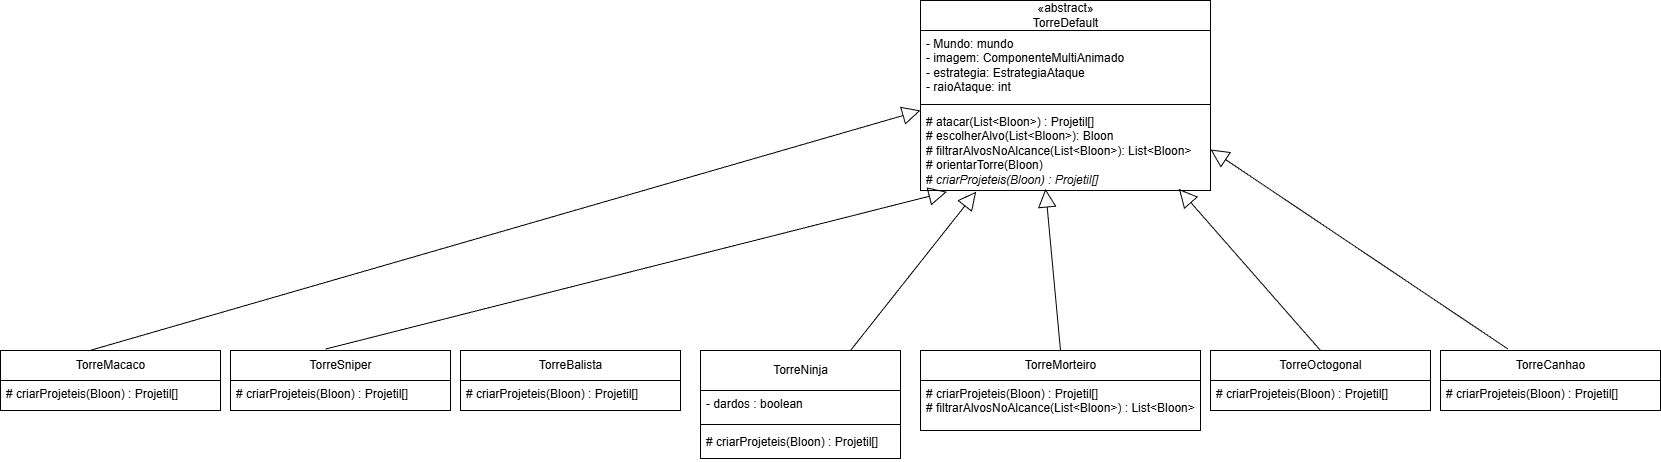

The diagram above was exported from draw.io. Its source (the exported page's mxGraphModel, read from the mxfile embedded in the PNG):
<mxGraphModel dx="1826" dy="703" grid="1" gridSize="10" guides="1" tooltips="1" connect="1" arrows="1" fold="1" page="1" pageScale="1" pageWidth="850" pageHeight="1100" math="0" shadow="0">
  <root>
    <mxCell id="0" />
    <mxCell id="1" parent="0" />
    <mxCell id="NyfTqka7rlIoSmHu-fLT-1" parent="1" style="swimlane;fontStyle=0;childLayout=stackLayout;horizontal=1;startSize=30;fillColor=none;horizontalStack=0;resizeParent=1;resizeParentMax=0;resizeLast=0;collapsible=1;marginBottom=0;html=1;" value="&lt;div&gt;«abstract»&lt;/div&gt;TorreDefault" vertex="1">
      <mxGeometry height="190" width="290" x="100" y="120" as="geometry" />
    </mxCell>
    <mxCell id="NyfTqka7rlIoSmHu-fLT-2" parent="NyfTqka7rlIoSmHu-fLT-1" style="text;strokeColor=none;fillColor=none;align=left;verticalAlign=top;spacingLeft=4;spacingRight=4;overflow=hidden;rotatable=0;points=[[0,0.5],[1,0.5]];portConstraint=eastwest;whiteSpace=wrap;html=1;" value="- Mundo: mundo&lt;div&gt;- imagem: ComponenteMultiAnimado&lt;/div&gt;&lt;div&gt;- estrategia: EstrategiaAtaque&lt;/div&gt;&lt;div&gt;- raioAtaque: int&lt;/div&gt;" vertex="1">
      <mxGeometry height="70" width="290" y="30" as="geometry" />
    </mxCell>
    <mxCell id="NyfTqka7rlIoSmHu-fLT-3" parent="NyfTqka7rlIoSmHu-fLT-1" style="line;strokeWidth=1;fillColor=none;align=left;verticalAlign=middle;spacingTop=-1;spacingLeft=3;spacingRight=3;rotatable=0;labelPosition=right;points=[];portConstraint=eastwest;strokeColor=inherit;" value="" vertex="1">
      <mxGeometry height="8" width="290" y="100" as="geometry" />
    </mxCell>
    <mxCell id="NyfTqka7rlIoSmHu-fLT-4" parent="NyfTqka7rlIoSmHu-fLT-1" style="text;strokeColor=none;fillColor=none;align=left;verticalAlign=top;spacingLeft=4;spacingRight=4;overflow=hidden;rotatable=0;points=[[0,0.5],[1,0.5]];portConstraint=eastwest;whiteSpace=wrap;html=1;" value="# atacar(List&amp;lt;Bloon&amp;gt;) : Projetil[]&lt;div&gt;# escolherAlvo(List&amp;lt;Bloon&amp;gt;): Bloon&lt;/div&gt;&lt;div&gt;# filtrarAlvosNoAlcance(List&amp;lt;Bloon&amp;gt;): List&amp;lt;Bloon&amp;gt;&lt;/div&gt;&lt;div&gt;# orientarTorre(Bloon)&lt;/div&gt;&lt;div&gt;# &lt;i&gt;criarProjeteis(Bloon) : Projetil[]&lt;/i&gt;&lt;/div&gt;" vertex="1">
      <mxGeometry height="82" width="290" y="108" as="geometry" />
    </mxCell>
    <mxCell id="GNO3FfqEqyztArNk-MDD-2" parent="1" style="swimlane;fontStyle=0;childLayout=stackLayout;horizontal=1;startSize=30;fillColor=none;horizontalStack=0;resizeParent=1;resizeParentMax=0;resizeLast=0;collapsible=1;marginBottom=0;html=1;" value="TorreMacaco" vertex="1">
      <mxGeometry height="60" width="220" x="-820" y="470" as="geometry" />
    </mxCell>
    <mxCell id="GNO3FfqEqyztArNk-MDD-3" parent="GNO3FfqEqyztArNk-MDD-2" style="text;strokeColor=none;fillColor=none;align=left;verticalAlign=top;spacingLeft=4;spacingRight=4;overflow=hidden;rotatable=0;points=[[0,0.5],[1,0.5]];portConstraint=eastwest;whiteSpace=wrap;html=1;" value="# criarProjeteis(Bloon) : Projetil[]" vertex="1">
      <mxGeometry height="30" width="220" y="30" as="geometry" />
    </mxCell>
    <mxCell id="V_QB1OdO0a6PZOzWub8t-1" parent="1" style="swimlane;fontStyle=0;childLayout=stackLayout;horizontal=1;startSize=30;fillColor=none;horizontalStack=0;resizeParent=1;resizeParentMax=0;resizeLast=0;collapsible=1;marginBottom=0;html=1;" value="TorreSniper" vertex="1">
      <mxGeometry height="60" width="220" x="-590" y="470" as="geometry" />
    </mxCell>
    <mxCell id="V_QB1OdO0a6PZOzWub8t-2" parent="V_QB1OdO0a6PZOzWub8t-1" style="text;strokeColor=none;fillColor=none;align=left;verticalAlign=top;spacingLeft=4;spacingRight=4;overflow=hidden;rotatable=0;points=[[0,0.5],[1,0.5]];portConstraint=eastwest;whiteSpace=wrap;html=1;" value="# criarProjeteis(Bloon) : Projetil[]" vertex="1">
      <mxGeometry height="30" width="220" y="30" as="geometry" />
    </mxCell>
    <mxCell id="eDs55iGmBZ6KGbI7gu-v-1" edge="1" parent="1" source="Q0mKB56SJgWLsJI9KzrF-9" style="endArrow=block;endSize=16;endFill=0;html=1;rounded=0;exitX=0.306;exitY=-0.026;exitDx=0;exitDy=0;entryX=1;entryY=0.5;entryDx=0;entryDy=0;exitPerimeter=0;" target="NyfTqka7rlIoSmHu-fLT-4" value="">
      <mxGeometry relative="1" width="160" as="geometry">
        <mxPoint x="470" y="323" as="sourcePoint" />
        <mxPoint x="420" y="340" as="targetPoint" />
      </mxGeometry>
    </mxCell>
    <mxCell id="eDs55iGmBZ6KGbI7gu-v-2" edge="1" parent="1" source="V_QB1OdO0a6PZOzWub8t-1" style="endArrow=block;endSize=16;endFill=0;html=1;rounded=0;exitX=0.432;exitY=-0.024;exitDx=0;exitDy=0;entryX=0.091;entryY=1.016;entryDx=0;entryDy=0;entryPerimeter=0;exitPerimeter=0;" target="NyfTqka7rlIoSmHu-fLT-4" value="">
      <mxGeometry relative="1" width="160" as="geometry">
        <mxPoint x="520" y="370" as="sourcePoint" />
        <mxPoint x="390" y="210" as="targetPoint" />
      </mxGeometry>
    </mxCell>
    <mxCell id="eDs55iGmBZ6KGbI7gu-v-3" edge="1" parent="1" source="GNO3FfqEqyztArNk-MDD-2" style="endArrow=block;endSize=16;endFill=0;html=1;rounded=0;exitX=0.401;exitY=0.005;exitDx=0;exitDy=0;exitPerimeter=0;" value="">
      <mxGeometry relative="1" width="160" as="geometry">
        <Array as="points">
          <mxPoint x="100" y="230" />
        </Array>
        <mxPoint x="480" y="165" as="sourcePoint" />
        <mxPoint x="100" y="230" as="targetPoint" />
      </mxGeometry>
    </mxCell>
    <mxCell id="Q0mKB56SJgWLsJI9KzrF-1" parent="1" style="swimlane;fontStyle=0;childLayout=stackLayout;horizontal=1;startSize=30;fillColor=none;horizontalStack=0;resizeParent=1;resizeParentMax=0;resizeLast=0;collapsible=1;marginBottom=0;html=1;" value="TorreBalista" vertex="1">
      <mxGeometry height="60" width="220" x="-360" y="470" as="geometry" />
    </mxCell>
    <mxCell id="Q0mKB56SJgWLsJI9KzrF-2" parent="Q0mKB56SJgWLsJI9KzrF-1" style="text;strokeColor=none;fillColor=none;align=left;verticalAlign=top;spacingLeft=4;spacingRight=4;overflow=hidden;rotatable=0;points=[[0,0.5],[1,0.5]];portConstraint=eastwest;whiteSpace=wrap;html=1;" value="# criarProjeteis(Bloon) : Projetil[]" vertex="1">
      <mxGeometry height="30" width="220" y="30" as="geometry" />
    </mxCell>
    <mxCell id="Q0mKB56SJgWLsJI9KzrF-3" parent="1" style="swimlane;fontStyle=0;childLayout=stackLayout;horizontal=1;startSize=30;fillColor=none;horizontalStack=0;resizeParent=1;resizeParentMax=0;resizeLast=0;collapsible=1;marginBottom=0;html=1;" value="TorreMorteiro" vertex="1">
      <mxGeometry height="80" width="280" x="100" y="470" as="geometry" />
    </mxCell>
    <mxCell id="Q0mKB56SJgWLsJI9KzrF-4" parent="Q0mKB56SJgWLsJI9KzrF-3" style="text;strokeColor=none;fillColor=none;align=left;verticalAlign=top;spacingLeft=4;spacingRight=4;overflow=hidden;rotatable=0;points=[[0,0.5],[1,0.5]];portConstraint=eastwest;whiteSpace=wrap;html=1;" value="# criarProjeteis(Bloon) : Projetil[]&lt;div&gt;# filtrarAlvosNoAlcance(List&amp;lt;Bloon&amp;gt;) : List&amp;lt;Bloon&amp;gt;&lt;/div&gt;" vertex="1">
      <mxGeometry height="50" width="280" y="30" as="geometry" />
    </mxCell>
    <mxCell id="Q0mKB56SJgWLsJI9KzrF-7" parent="1" style="swimlane;fontStyle=0;childLayout=stackLayout;horizontal=1;startSize=30;fillColor=none;horizontalStack=0;resizeParent=1;resizeParentMax=0;resizeLast=0;collapsible=1;marginBottom=0;html=1;" value="TorreOctogonal" vertex="1">
      <mxGeometry height="60" width="220" x="390" y="470" as="geometry" />
    </mxCell>
    <mxCell id="Q0mKB56SJgWLsJI9KzrF-8" parent="Q0mKB56SJgWLsJI9KzrF-7" style="text;strokeColor=none;fillColor=none;align=left;verticalAlign=top;spacingLeft=4;spacingRight=4;overflow=hidden;rotatable=0;points=[[0,0.5],[1,0.5]];portConstraint=eastwest;whiteSpace=wrap;html=1;" value="# criarProjeteis(Bloon) : Projetil[]" vertex="1">
      <mxGeometry height="30" width="220" y="30" as="geometry" />
    </mxCell>
    <mxCell id="Q0mKB56SJgWLsJI9KzrF-9" parent="1" style="swimlane;fontStyle=0;childLayout=stackLayout;horizontal=1;startSize=30;fillColor=none;horizontalStack=0;resizeParent=1;resizeParentMax=0;resizeLast=0;collapsible=1;marginBottom=0;html=1;" value="TorreCanhao" vertex="1">
      <mxGeometry height="60" width="220" x="620" y="470" as="geometry" />
    </mxCell>
    <mxCell id="Q0mKB56SJgWLsJI9KzrF-10" parent="Q0mKB56SJgWLsJI9KzrF-9" style="text;strokeColor=none;fillColor=none;align=left;verticalAlign=top;spacingLeft=4;spacingRight=4;overflow=hidden;rotatable=0;points=[[0,0.5],[1,0.5]];portConstraint=eastwest;whiteSpace=wrap;html=1;" value="# criarProjeteis(Bloon) : Projetil[]" vertex="1">
      <mxGeometry height="30" width="220" y="30" as="geometry" />
    </mxCell>
    <mxCell id="r-COfgJcvNOUnDuMRWVu-1" edge="1" parent="1" source="Q0mKB56SJgWLsJI9KzrF-7" style="endArrow=block;endSize=16;endFill=0;html=1;rounded=0;exitX=0.5;exitY=0;exitDx=0;exitDy=0;entryX=0.891;entryY=0.981;entryDx=0;entryDy=0;entryPerimeter=0;" target="NyfTqka7rlIoSmHu-fLT-4" value="">
      <mxGeometry relative="1" width="160" as="geometry">
        <mxPoint x="687" y="579" as="sourcePoint" />
        <mxPoint x="390" y="380" as="targetPoint" />
      </mxGeometry>
    </mxCell>
    <mxCell id="r-COfgJcvNOUnDuMRWVu-2" edge="1" parent="1" source="Q0mKB56SJgWLsJI9KzrF-3" style="endArrow=block;endSize=16;endFill=0;html=1;rounded=0;exitX=0.5;exitY=0;exitDx=0;exitDy=0;entryX=0.431;entryY=0.981;entryDx=0;entryDy=0;entryPerimeter=0;" target="NyfTqka7rlIoSmHu-fLT-4" value="">
      <mxGeometry relative="1" width="160" as="geometry">
        <mxPoint x="587" y="589" as="sourcePoint" />
        <mxPoint x="290" y="390" as="targetPoint" />
      </mxGeometry>
    </mxCell>
    <mxCell id="t5L-KFTAPvqt4r8rXKG1-1" parent="1" style="swimlane;fontStyle=0;childLayout=stackLayout;horizontal=1;startSize=40;fillColor=none;horizontalStack=0;resizeParent=1;resizeParentMax=0;resizeLast=0;collapsible=1;marginBottom=0;html=1;" value="&lt;div&gt;TorreNinja&lt;/div&gt;" vertex="1">
      <mxGeometry height="108" width="200" x="-120" y="470" as="geometry" />
    </mxCell>
    <mxCell id="t5L-KFTAPvqt4r8rXKG1-2" parent="t5L-KFTAPvqt4r8rXKG1-1" style="text;strokeColor=none;fillColor=none;align=left;verticalAlign=top;spacingLeft=4;spacingRight=4;overflow=hidden;rotatable=0;points=[[0,0.5],[1,0.5]];portConstraint=eastwest;whiteSpace=wrap;html=1;" value="- dardos : boolean" vertex="1">
      <mxGeometry height="30" width="200" y="40" as="geometry" />
    </mxCell>
    <mxCell id="t5L-KFTAPvqt4r8rXKG1-3" parent="t5L-KFTAPvqt4r8rXKG1-1" style="line;strokeWidth=1;fillColor=none;align=left;verticalAlign=middle;spacingTop=-1;spacingLeft=3;spacingRight=3;rotatable=0;labelPosition=right;points=[];portConstraint=eastwest;strokeColor=inherit;" value="" vertex="1">
      <mxGeometry height="8" width="200" y="70" as="geometry" />
    </mxCell>
    <mxCell id="t5L-KFTAPvqt4r8rXKG1-4" parent="t5L-KFTAPvqt4r8rXKG1-1" style="text;strokeColor=none;fillColor=none;align=left;verticalAlign=top;spacingLeft=4;spacingRight=4;overflow=hidden;rotatable=0;points=[[0,0.5],[1,0.5]];portConstraint=eastwest;whiteSpace=wrap;html=1;" value="# criarProjeteis(Bloon) : Projetil[]" vertex="1">
      <mxGeometry height="30" width="200" y="78" as="geometry" />
    </mxCell>
    <mxCell id="t5L-KFTAPvqt4r8rXKG1-5" edge="1" parent="1" source="t5L-KFTAPvqt4r8rXKG1-1" style="endArrow=block;endSize=16;endFill=0;html=1;rounded=0;exitX=0.75;exitY=0;exitDx=0;exitDy=0;entryX=0.192;entryY=1.014;entryDx=0;entryDy=0;entryPerimeter=0;" target="NyfTqka7rlIoSmHu-fLT-4" value="">
      <mxGeometry relative="1" width="160" as="geometry">
        <mxPoint x="95" y="562" as="sourcePoint" />
        <mxPoint x="80" y="400" as="targetPoint" />
      </mxGeometry>
    </mxCell>
  </root>
</mxGraphModel>